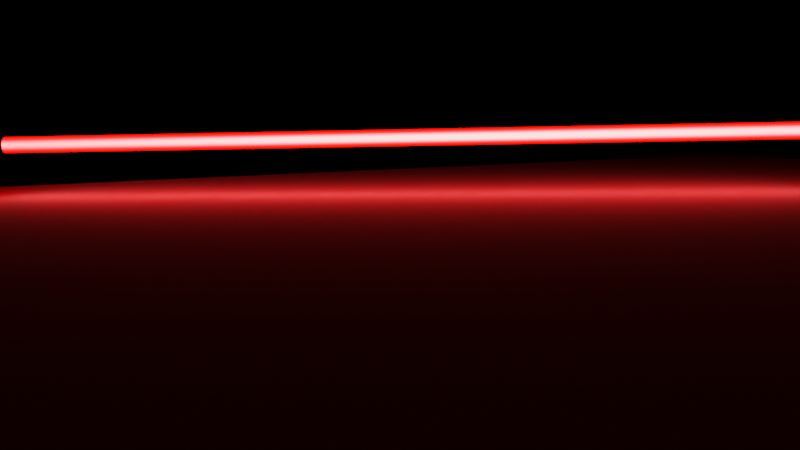 # Source: lazer.blend  (saved by Blender 3.5.10; exported with 4.5.12 LTS)
import bpy
from mathutils import Matrix  # noqa: F401  (used for matrix-valued properties, if any)

bpy.ops.wm.read_factory_settings(use_empty=True)
scene = bpy.context.scene
scene.name = 'Scene'

# ---- collections
col_collection = bpy.data.collections.new('Collection'); scene.collection.children.link(col_collection)

# ---- materials (node trees are filled in below, after node groups)
mat_laser = bpy.data.materials.new('Laser')
mat_laser.use_transparent_shadow = False

# ---- material node trees
mat_laser.use_nodes = True; mat_laser.node_tree.nodes.clear()
_N = mat_laser.node_tree.nodes; _L = mat_laser.node_tree.links
n0 = _N.new('ShaderNodeOutputMaterial'); n0.name = 'Material Output'; n0.location = (495, 300)
n1 = _N.new('ShaderNodeMixShader'); n1.name = 'Mix Shader'; n1.location = (254, 303)
n2 = _N.new('ShaderNodeLayerWeight'); n2.name = 'Layer Weight'; n2.location = (-63, 419)
n2.inputs[0].default_value = 0.95
n3 = _N.new('ShaderNodeEmission'); n3.name = 'Emission'; n3.location = (-61, 276)
n3.inputs[0].default_value = (1.0, 0.7545, 0.7761, 1.0)
n3.inputs[1].default_value = 3.0
n4 = _N.new('ShaderNodeEmission'); n4.name = 'Emission.001'; n4.location = (-65, 157)
n4.inputs[0].default_value = (1.0, 0.0003714, 0.0, 1.0)
n4.inputs[1].default_value = 20.0
_L.new(n1.outputs[0], n0.inputs[0])
_L.new(n3.outputs[0], n1.inputs[1])
_L.new(n2.outputs[1], n1.inputs[0])
_L.new(n4.outputs[0], n1.inputs[2])
n0.is_active_output = True

# ---- world
world_world = bpy.data.worlds.new('World'); scene.world = world_world
world_world.use_nodes = True; world_world.node_tree.nodes.clear()
_N = world_world.node_tree.nodes; _L = world_world.node_tree.links
n0 = _N.new('ShaderNodeOutputWorld'); n0.name = 'World Output'; n0.location = (300, 300)
n1 = _N.new('ShaderNodeBackground'); n1.name = 'Background'; n1.location = (10, 300)
n1.inputs[0].default_value = (0.0, 0.0, 0.0, 1.0)
_L.new(n1.outputs[0], n0.inputs[0])
n0.is_active_output = True
world_world.color = (0.05088, 0.05088, 0.05088)
world_world.use_sun_shadow = False
world_world.sun_shadow_jitter_overblur = 0.0

# ---- cameras
cam_camera_001 = bpy.data.cameras.new('Camera.001')

# ---- meshes
me_cylinder = bpy.data.meshes.new('Cylinder')
me_cylinder.from_pydata([(0.0, 1.0, -1.0), (0.0, 1.0, 1.0), (0.09802, 0.9952, -1.0), (0.09802, 0.9952, 1.0), (0.1951, 0.9808, -1.0), (0.1951, 0.9808, 1.0), (0.2903, 0.9569, -1.0), (0.2903, 0.9569, 1.0), (0.3827, 0.9239, -1.0), (0.3827, 0.9239, 1.0), (0.4714, 0.8819, -1.0), (0.4714, 0.8819, 1.0), (0.5556, 0.8315, -1.0), (0.5556, 0.8315, 1.0), (0.6344, 0.773, -1.0), (0.6344, 0.773, 1.0), (0.7071, 0.7071, -1.0), (0.7071, 0.7071, 1.0), (0.773, 0.6344, -1.0), (0.773, 0.6344, 1.0), (0.8315, 0.5556, -1.0), (0.8315, 0.5556, 1.0), (0.8819, 0.4714, -1.0), (0.8819, 0.4714, 1.0), (0.9239, 0.3827, -1.0), (0.9239, 0.3827, 1.0), (0.9569, 0.2903, -1.0), (0.9569, 0.2903, 1.0), (0.9808, 0.1951, -1.0), (0.9808, 0.1951, 1.0), (0.9952, 0.09802, -1.0), (0.9952, 0.09802, 1.0), (1.0, 0.0, -1.0), (1.0, 0.0, 1.0), (0.9952, -0.09802, -1.0), (0.9952, -0.09802, 1.0), (0.9808, -0.1951, -1.0), (0.9808, -0.1951, 1.0), (0.9569, -0.2903, -1.0), (0.9569, -0.2903, 1.0), (0.9239, -0.3827, -1.0), (0.9239, -0.3827, 1.0), (0.8819, -0.4714, -1.0), (0.8819, -0.4714, 1.0), (0.8315, -0.5556, -1.0), (0.8315, -0.5556, 1.0), (0.773, -0.6344, -1.0), (0.773, -0.6344, 1.0), (0.7071, -0.7071, -1.0), (0.7071, -0.7071, 1.0), (0.6344, -0.773, -1.0), (0.6344, -0.773, 1.0), (0.5556, -0.8315, -1.0), (0.5556, -0.8315, 1.0), (0.4714, -0.8819, -1.0), (0.4714, -0.8819, 1.0), (0.3827, -0.9239, -1.0), (0.3827, -0.9239, 1.0), (0.2903, -0.9569, -1.0), (0.2903, -0.9569, 1.0), (0.1951, -0.9808, -1.0), (0.1951, -0.9808, 1.0), (0.09802, -0.9952, -1.0), (0.09802, -0.9952, 1.0), (0.0, -1.0, -1.0), (0.0, -1.0, 1.0), (-0.09802, -0.9952, -1.0), (-0.09802, -0.9952, 1.0), (-0.1951, -0.9808, -1.0), (-0.1951, -0.9808, 1.0), (-0.2903, -0.9569, -1.0), (-0.2903, -0.9569, 1.0), (-0.3827, -0.9239, -1.0), (-0.3827, -0.9239, 1.0), (-0.4714, -0.8819, -1.0), (-0.4714, -0.8819, 1.0), (-0.5556, -0.8315, -1.0), (-0.5556, -0.8315, 1.0), (-0.6344, -0.773, -1.0), (-0.6344, -0.773, 1.0), (-0.7071, -0.7071, -1.0), (-0.7071, -0.7071, 1.0), (-0.773, -0.6344, -1.0), (-0.773, -0.6344, 1.0), (-0.8315, -0.5556, -1.0), (-0.8315, -0.5556, 1.0), (-0.8819, -0.4714, -1.0), (-0.8819, -0.4714, 1.0), (-0.9239, -0.3827, -1.0), (-0.9239, -0.3827, 1.0), (-0.9569, -0.2903, -1.0), (-0.9569, -0.2903, 1.0), (-0.9808, -0.1951, -1.0), (-0.9808, -0.1951, 1.0), (-0.9952, -0.09802, -1.0), (-0.9952, -0.09802, 1.0), (-1.0, 0.0, -1.0), (-1.0, 0.0, 1.0), (-0.9952, 0.09802, -1.0), (-0.9952, 0.09802, 1.0), (-0.9808, 0.1951, -1.0), (-0.9808, 0.1951, 1.0), (-0.9569, 0.2903, -1.0), (-0.9569, 0.2903, 1.0), (-0.9239, 0.3827, -1.0), (-0.9239, 0.3827, 1.0), (-0.8819, 0.4714, -1.0), (-0.8819, 0.4714, 1.0), (-0.8315, 0.5556, -1.0), (-0.8315, 0.5556, 1.0), (-0.773, 0.6344, -1.0), (-0.773, 0.6344, 1.0), (-0.7071, 0.7071, -1.0), (-0.7071, 0.7071, 1.0), (-0.6344, 0.773, -1.0), (-0.6344, 0.773, 1.0), (-0.5556, 0.8315, -1.0), (-0.5556, 0.8315, 1.0), (-0.4714, 0.8819, -1.0), (-0.4714, 0.8819, 1.0), (-0.3827, 0.9239, -1.0), (-0.3827, 0.9239, 1.0), (-0.2903, 0.9569, -1.0), (-0.2903, 0.9569, 1.0), (-0.1951, 0.9808, -1.0), (-0.1951, 0.9808, 1.0), (-0.09802, 0.9952, -1.0), (-0.09802, 0.9952, 1.0)], [], [(0, 1, 3, 2), (2, 3, 5, 4), (4, 5, 7, 6), (6, 7, 9, 8), (8, 9, 11, 10), (10, 11, 13, 12), (12, 13, 15, 14), (14, 15, 17, 16), (16, 17, 19, 18), (18, 19, 21, 20), (20, 21, 23, 22), (22, 23, 25, 24), (24, 25, 27, 26), (26, 27, 29, 28), (28, 29, 31, 30), (30, 31, 33, 32), (32, 33, 35, 34), (34, 35, 37, 36), (36, 37, 39, 38), (38, 39, 41, 40), (40, 41, 43, 42), (42, 43, 45, 44), (44, 45, 47, 46), (46, 47, 49, 48), (48, 49, 51, 50), (50, 51, 53, 52), (52, 53, 55, 54), (54, 55, 57, 56), (56, 57, 59, 58), (58, 59, 61, 60), (60, 61, 63, 62), (62, 63, 65, 64), (64, 65, 67, 66), (66, 67, 69, 68), (68, 69, 71, 70), (70, 71, 73, 72), (72, 73, 75, 74), (74, 75, 77, 76), (76, 77, 79, 78), (78, 79, 81, 80), (80, 81, 83, 82), (82, 83, 85, 84), (84, 85, 87, 86), (86, 87, 89, 88), (88, 89, 91, 90), (90, 91, 93, 92), (92, 93, 95, 94), (94, 95, 97, 96), (96, 97, 99, 98), (98, 99, 101, 100), (100, 101, 103, 102), (102, 103, 105, 104), (104, 105, 107, 106), (106, 107, 109, 108), (108, 109, 111, 110), (110, 111, 113, 112), (112, 113, 115, 114), (114, 115, 117, 116), (116, 117, 119, 118), (118, 119, 121, 120), (120, 121, 123, 122), (122, 123, 125, 124), (3, 1, 127, 125, 123, 121, 119, 117, 115, 113, 111, 109, 107, 105, 103, 101, 99, 97, 95, 93, 91, 89, 87, 85, 83, 81, 79, 77, 75, 73, 71, 69, 67, 65, 63, 61, 59, 57, 55, 53, 51, 49, 47, 45, 43, 41, 39, 37, 35, 33, 31, 29, 27, 25, 23, 21, 19, 17, 15, 13, 11, 9, 7, 5), (124, 125, 127, 126), (126, 127, 1, 0), (0, 2, 4, 6, 8, 10, 12, 14, 16, 18, 20, 22, 24, 26, 28, 30, 32, 34, 36, 38, 40, 42, 44, 46, 48, 50, 52, 54, 56, 58, 60, 62, 64, 66, 68, 70, 72, 74, 76, 78, 80, 82, 84, 86, 88, 90, 92, 94, 96, 98, 100, 102, 104, 106, 108, 110, 112, 114, 116, 118, 120, 122, 124, 126)])
_uv = me_cylinder.uv_layers.new(name='UVMap')
_uv.uv.foreach_set('vector', [1.0, 0.5, 1.0, 1.0, 0.9844, 1.0, 0.9844, 0.5, 0.9844, 0.5, 0.9844, 1.0, 0.9688, 1.0, 0.9688, 0.5, 0.9688, 0.5, 0.9688, 1.0, 0.9531, 1.0, 0.9531, 0.5, 0.9531, 0.5, 0.9531, 1.0, 0.9375, 1.0, 0.9375, 0.5, 0.9375, 0.5, 0.9375, 1.0, 0.9219, 1.0, 0.9219, 0.5, 0.9219, 0.5, 0.9219, 1.0, 0.9062, 1.0, 0.9062, 0.5, 0.9062, 0.5, 0.9062, 1.0, 0.8906, 1.0, 0.8906, 0.5, 0.8906, 0.5, 0.8906, 1.0, 0.875, 1.0, 0.875, 0.5, 0.875, 0.5, 0.875, 1.0, 0.8594, 1.0, 0.8594, 0.5, 0.8594, 0.5, 0.8594, 1.0, 0.8438, 1.0, 0.8438, 0.5, 0.8438, 0.5, 0.8438, 1.0, 0.8281, 1.0, 0.8281, 0.5, 0.8281, 0.5, 0.8281, 1.0, 0.8125, 1.0, 0.8125, 0.5, 0.8125, 0.5, 0.8125, 1.0, 0.7969, 1.0, 0.7969, 0.5, 0.7969, 0.5, 0.7969, 1.0, 0.7812, 1.0, 0.7812, 0.5, 0.7812, 0.5, 0.7812, 1.0, 0.7656, 1.0, 0.7656, 0.5, 0.7656, 0.5, 0.7656, 1.0, 0.75, 1.0, 0.75, 0.5, 0.75, 0.5, 0.75, 1.0, 0.7344, 1.0, 0.7344, 0.5, 0.7344, 0.5, 0.7344, 1.0, 0.7188, 1.0, 0.7188, 0.5, 0.7188, 0.5, 0.7188, 1.0, 0.7031, 1.0, 0.7031, 0.5, 0.7031, 0.5, 0.7031, 1.0, 0.6875, 1.0, 0.6875, 0.5, 0.6875, 0.5, 0.6875, 1.0, 0.6719, 1.0, 0.6719, 0.5, 0.6719, 0.5, 0.6719, 1.0, 0.6562, 1.0, 0.6562, 0.5, 0.6562, 0.5, 0.6562, 1.0, 0.6406, 1.0, 0.6406, 0.5, 0.6406, 0.5, 0.6406, 1.0, 0.625, 1.0, 0.625, 0.5, 0.625, 0.5, 0.625, 1.0, 0.6094, 1.0, 0.6094, 0.5, 0.6094, 0.5, 0.6094, 1.0, 0.5938, 1.0, 0.5938, 0.5, 0.5938, 0.5, 0.5938, 1.0, 0.5781, 1.0, 0.5781, 0.5, 0.5781, 0.5, 0.5781, 1.0, 0.5625, 1.0, 0.5625, 0.5, 0.5625, 0.5, 0.5625, 1.0, 0.5469, 1.0, 0.5469, 0.5, 0.5469, 0.5, 0.5469, 1.0, 0.5312, 1.0, 0.5312, 0.5, 0.5312, 0.5, 0.5312, 1.0, 0.5156, 1.0, 0.5156, 0.5, 0.5156, 0.5, 0.5156, 1.0, 0.5, 1.0, 0.5, 0.5, 0.5, 0.5, 0.5, 1.0, 0.4844, 1.0, 0.4844, 0.5, 0.4844, 0.5, 0.4844, 1.0, 0.4688, 1.0, 0.4688, 0.5, 0.4688, 0.5, 0.4688, 1.0, 0.4531, 1.0, 0.4531, 0.5, 0.4531, 0.5, 0.4531, 1.0, 0.4375, 1.0, 0.4375, 0.5, 0.4375, 0.5, 0.4375, 1.0, 0.4219, 1.0, 0.4219, 0.5, 0.4219, 0.5, 0.4219, 1.0, 0.4062, 1.0, 0.4062, 0.5, 0.4062, 0.5, 0.4062, 1.0, 0.3906, 1.0, 0.3906, 0.5, 0.3906, 0.5, 0.3906, 1.0, 0.375, 1.0, 0.375, 0.5, 0.375, 0.5, 0.375, 1.0, 0.3594, 1.0, 0.3594, 0.5, 0.3594, 0.5, 0.3594, 1.0, 0.3438, 1.0, 0.3438, 0.5, 0.3438, 0.5, 0.3438, 1.0, 0.3281, 1.0, 0.3281, 0.5, 0.3281, 0.5, 0.3281, 1.0, 0.3125, 1.0, 0.3125, 0.5, 0.3125, 0.5, 0.3125, 1.0, 0.2969, 1.0, 0.2969, 0.5, 0.2969, 0.5, 0.2969, 1.0, 0.2812, 1.0, 0.2812, 0.5, 0.2812, 0.5, 0.2812, 1.0, 0.2656, 1.0, 0.2656, 0.5, 0.2656, 0.5, 0.2656, 1.0, 0.25, 1.0, 0.25, 0.5, 0.25, 0.5, 0.25, 1.0, 0.2344, 1.0, 0.2344, 0.5, 0.2344, 0.5, 0.2344, 1.0, 0.2188, 1.0, 0.2188, 0.5, 0.2188, 0.5, 0.2188, 1.0, 0.2031, 1.0, 0.2031, 0.5, 0.2031, 0.5, 0.2031, 1.0, 0.1875, 1.0, 0.1875, 0.5, 0.1875, 0.5, 0.1875, 1.0, 0.1719, 1.0, 0.1719, 0.5, 0.1719, 0.5, 0.1719, 1.0, 0.1562, 1.0, 0.1562, 0.5, 0.1562, 0.5, 0.1562, 1.0, 0.1406, 1.0, 0.1406, 0.5, 0.1406, 0.5, 0.1406, 1.0, 0.125, 1.0, 0.125, 0.5, 0.125, 0.5, 0.125, 1.0, 0.1094, 1.0, 0.1094, 0.5, 0.1094, 0.5, 0.1094, 1.0, 0.09375, 1.0, 0.09375, 0.5, 0.09375, 0.5, 0.09375, 1.0, 0.07812, 1.0, 0.07812, 0.5, 0.07812, 0.5, 0.07812, 1.0, 0.0625, 1.0, 0.0625, 0.5, 0.0625, 0.5, 0.0625, 1.0, 0.04688, 1.0, 0.04688, 0.5, 0.04688, 0.5, 0.04688, 1.0, 0.03125, 1.0, 0.03125, 0.5, 0.2735, 0.4888, 0.25, 0.49, 0.2265, 0.4888, 0.2032, 0.4854, 0.1803, 0.4797, 0.1582, 0.4717, 0.1369, 0.4617, 0.1167, 0.4496, 0.09775, 0.4355, 0.08029, 0.4197, 0.06448, 0.4023, 0.05045, 0.3833, 0.03834, 0.3631, 0.02827, 0.3418, 0.02033, 0.3197, 0.01461, 0.2968, 0.01116, 0.2735, 0.01, 0.25, 0.01116, 0.2265, 0.01461, 0.2032, 0.02033, 0.1803, 0.02827, 0.1582, 0.03834, 0.1369, 0.05045, 0.1167, 0.06448, 0.09775, 0.08029, 0.08029, 0.09775, 0.06448, 0.1167, 0.05045, 0.1369, 0.03834, 0.1582, 0.02827, 0.1803, 0.02033, 0.2032, 0.01461, 0.2265, 0.01116, 0.25, 0.01, 0.2735, 0.01116, 0.2968, 0.01461, 0.3197, 0.02033, 0.3418, 0.02827, 0.3631, 0.03834, 0.3833, 0.05045, 0.4023, 0.06448, 0.4197, 0.08029, 0.4355, 0.09775, 0.4496, 0.1167, 0.4617, 0.1369, 0.4717, 0.1582, 0.4797, 0.1803, 0.4854, 0.2032, 0.4888, 0.2265, 0.49, 0.25, 0.4888, 0.2735, 0.4854, 0.2968, 0.4797, 0.3197, 0.4717, 0.3418, 0.4617, 0.3631, 0.4496, 0.3833, 0.4355, 0.4023, 0.4197, 0.4197, 0.4023, 0.4355, 0.3833, 0.4496, 0.3631, 0.4617, 0.3418, 0.4717, 0.3197, 0.4797, 0.2968, 0.4854, 0.03125, 0.5, 0.03125, 1.0, 0.01562, 1.0, 0.01562, 0.5, 0.01562, 0.5, 0.01562, 1.0, 0.0, 1.0, 0.0, 0.5, 0.75, 0.49, 0.7735, 0.4888, 0.7968, 0.4854, 0.8197, 0.4797, 0.8418, 0.4717, 0.8631, 0.4617, 0.8833, 0.4496, 0.9023, 0.4355, 0.9197, 0.4197, 0.9355, 0.4023, 0.9496, 0.3833, 0.9617, 0.3631, 0.9717, 0.3418, 0.9797, 0.3197, 0.9854, 0.2968, 0.9888, 0.2735, 0.99, 0.25, 0.9888, 0.2265, 0.9854, 0.2032, 0.9797, 0.1803, 0.9717, 0.1582, 0.9617, 0.1369, 0.9496, 0.1167, 0.9355, 0.09775, 0.9197, 0.08029, 0.9023, 0.06448, 0.8833, 0.05045, 0.8631, 0.03834, 0.8418, 0.02827, 0.8197, 0.02033, 0.7968, 0.01461, 0.7735, 0.01116, 0.75, 0.01, 0.7265, 0.01116, 0.7032, 0.01461, 0.6803, 0.02033, 0.6582, 0.02827, 0.6369, 0.03834, 0.6167, 0.05045, 0.5977, 0.06448, 0.5803, 0.08029, 0.5645, 0.09775, 0.5504, 0.1167, 0.5383, 0.1369, 0.5283, 0.1582, 0.5203, 0.1803, 0.5146, 0.2032, 0.5112, 0.2265, 0.51, 0.25, 0.5112, 0.2735, 0.5146, 0.2968, 0.5203, 0.3197, 0.5283, 0.3418, 0.5383, 0.3631, 0.5504, 0.3833, 0.5645, 0.4023, 0.5803, 0.4197, 0.5977, 0.4355, 0.6167, 0.4496, 0.6369, 0.4617, 0.6582, 0.4717, 0.6803, 0.4797, 0.7032, 0.4854, 0.7265, 0.4888])
_uv = me_cylinder.uv_layers.new(name='automap')
_uv.uv.foreach_set('vector', [0.5, -18.68, 0.5, 19.68, 2.38, 19.68, 2.38, -18.68, 2.38, -18.68, 2.38, 19.68, 4.242, 19.68, 4.242, -18.68, 4.242, -18.68, 4.242, 19.68, 6.068, 19.68, 6.068, -18.68, 6.068, -18.68, 6.068, 19.68, 7.84, 19.68, 7.84, -18.68, 7.84, -18.68, 7.84, 19.68, 9.542, 19.68, 9.542, -18.68, 9.542, -18.68, 9.542, 19.68, 11.16, 19.68, 11.16, -18.68, 11.16, -18.68, 11.16, 19.68, 12.67, 19.68, 12.67, -18.68, 12.67, -18.68, 12.67, 19.68, 14.06, 19.68, 14.06, -18.68, 14.06, -18.68, 14.06, 19.68, 12.67, 19.68, 12.67, -18.68, 12.67, -18.68, 12.67, 19.68, 11.16, 19.68, 11.16, -18.68, 11.16, -18.68, 11.16, 19.68, 9.542, 19.68, 9.542, -18.68, 9.542, -18.68, 9.542, 19.68, 7.84, 19.68, 7.84, -18.68, 7.84, -18.68, 7.84, 19.68, 6.068, 19.68, 6.068, -18.68, 6.068, -18.68, 6.068, 19.68, 4.242, 19.68, 4.242, -18.68, 4.242, -18.68, 4.242, 19.68, 2.38, 19.68, 2.38, -18.68, 2.38, -18.68, 2.38, 19.68, 0.5, 19.68, 0.5, -18.68, 0.5, -18.68, 0.5, 19.68, -1.38, 19.68, -1.38, -18.68, -1.38, -18.68, -1.38, 19.68, -3.242, 19.68, -3.242, -18.68, -3.242, -18.68, -3.242, 19.68, -5.068, 19.68, -5.068, -18.68, -5.068, -18.68, -5.068, 19.68, -6.84, 19.68, -6.84, -18.68, -6.84, -18.68, -6.84, 19.68, -8.542, 19.68, -8.542, -18.68, -8.542, -18.68, -8.542, 19.68, -10.16, 19.68, -10.16, -18.68, -10.16, -18.68, -10.16, 19.68, -11.67, 19.68, -11.67, -18.68, -11.67, -18.68, -11.67, 19.68, -13.06, 19.68, -13.06, -18.68, 14.06, -18.68, 14.06, 19.68, 12.67, 19.68, 12.67, -18.68, 12.67, -18.68, 12.67, 19.68, 11.16, 19.68, 11.16, -18.68, 11.16, -18.68, 11.16, 19.68, 9.542, 19.68, 9.542, -18.68, 9.542, -18.68, 9.542, 19.68, 7.84, 19.68, 7.84, -18.68, 7.84, -18.68, 7.84, 19.68, 6.068, 19.68, 6.068, -18.68, 6.068, -18.68, 6.068, 19.68, 4.242, 19.68, 4.242, -18.68, 4.242, -18.68, 4.242, 19.68, 2.38, 19.68, 2.38, -18.68, 2.38, -18.68, 2.38, 19.68, 0.5, 19.68, 0.5, -18.68, 0.5, -18.68, 0.5, 19.68, -1.38, 19.68, -1.38, -18.68, -1.38, -18.68, -1.38, 19.68, -3.242, 19.68, -3.242, -18.68, -3.242, -18.68, -3.242, 19.68, -5.068, 19.68, -5.068, -18.68, -5.068, -18.68, -5.068, 19.68, -6.84, 19.68, -6.84, -18.68, -6.84, -18.68, -6.84, 19.68, -8.542, 19.68, -8.542, -18.68, -8.542, -18.68, -8.542, 19.68, -10.16, 19.68, -10.16, -18.68, -10.16, -18.68, -10.16, 19.68, -11.67, 19.68, -11.67, -18.68, -11.67, -18.68, -11.67, 19.68, -13.06, 19.68, -13.06, -18.68, -13.06, -18.68, -13.06, 19.68, -11.67, 19.68, -11.67, -18.68, -11.67, -18.68, -11.67, 19.68, -10.16, 19.68, -10.16, -18.68, -10.16, -18.68, -10.16, 19.68, -8.542, 19.68, -8.542, -18.68, -8.542, -18.68, -8.542, 19.68, -6.84, 19.68, -6.84, -18.68, -6.84, -18.68, -6.84, 19.68, -5.068, 19.68, -5.068, -18.68, -5.068, -18.68, -5.068, 19.68, -3.242, 19.68, -3.242, -18.68, -3.242, -18.68, -3.242, 19.68, -1.38, 19.68, -1.38, -18.68, -1.38, -18.68, -1.38, 19.68, 0.5, 19.68, 0.5, -18.68, 0.5, -18.68, 0.5, 19.68, 2.38, 19.68, 2.38, -18.68, 2.38, -18.68, 2.38, 19.68, 4.242, 19.68, 4.242, -18.68, 4.242, -18.68, 4.242, 19.68, 6.068, 19.68, 6.068, -18.68, 6.068, -18.68, 6.068, 19.68, 7.84, 19.68, 7.84, -18.68, 7.84, -18.68, 7.84, 19.68, 9.542, 19.68, 9.542, -18.68, 9.542, -18.68, 9.542, 19.68, 11.16, 19.68, 11.16, -18.68, 11.16, -18.68, 11.16, 19.68, 12.67, 19.68, 12.67, -18.68, 12.67, -18.68, 12.67, 19.68, 14.06, 19.68, 14.06, -18.68, -13.06, -18.68, -13.06, 19.68, -11.67, 19.68, -11.67, -18.68, -11.67, -18.68, -11.67, 19.68, -10.16, 19.68, -10.16, -18.68, -10.16, -18.68, -10.16, 19.68, -8.542, 19.68, -8.542, -18.68, -8.542, -18.68, -8.542, 19.68, -6.84, 19.68, -6.84, -18.68, -6.84, -18.68, -6.84, 19.68, -5.068, 19.68, -5.068, -18.68, -5.068, -18.68, -5.068, 19.68, -3.242, 19.68, -3.242, -18.68, 2.38, 19.59, 0.5, 19.68, -1.38, 19.59, -3.242, 19.31, -5.068, 18.86, -6.84, 18.22, -8.542, 17.42, -10.16, 16.45, -11.67, 15.33, -13.06, 14.06, -14.33, 12.67, -15.45, 11.16, -16.42, 9.542, -17.22, 7.84, -17.86, 6.068, -18.31, 4.242, -18.59, 2.38, -18.68, 0.5, -18.59, -1.38, -18.31, -3.242, -17.86, -5.068, -17.22, -6.84, -16.42, -8.542, -15.45, -10.16, -14.33, -11.67, -13.06, -13.06, -11.67, -14.33, -10.16, -15.45, -8.542, -16.42, -6.84, -17.22, -5.068, -17.86, -3.242, -18.31, -1.38, -18.59, 0.5, -18.68, 2.38, -18.59, 4.242, -18.31, 6.068, -17.86, 7.84, -17.22, 9.542, -16.42, 11.16, -15.45, 12.67, -14.33, 14.06, -13.06, 15.33, -11.67, 16.45, -10.16, 17.42, -8.542, 18.22, -6.84, 18.86, -5.068, 19.31, -3.242, 19.59, -1.38, 19.68, 0.5, 19.59, 2.38, 19.31, 4.242, 18.86, 6.068, 18.22, 7.84, 17.42, 9.542, 16.45, 11.16, 15.33, 12.67, 14.06, 14.06, 12.67, 15.33, 11.16, 16.45, 9.542, 17.42, 7.84, 18.22, 6.068, 18.86, 4.242, 19.31, -3.242, -18.68, -3.242, 19.68, -1.38, 19.68, -1.38, -18.68, -1.38, -18.68, -1.38, 19.68, 0.5, 19.68, 0.5, -18.68, 0.5, 19.68, 2.38, 19.59, 4.242, 19.31, 6.068, 18.86, 7.84, 18.22, 9.542, 17.42, 11.16, 16.45, 12.67, 15.33, 14.06, 14.06, 15.33, 12.67, 16.45, 11.16, 17.42, 9.542, 18.22, 7.84, 18.86, 6.068, 19.31, 4.242, 19.59, 2.38, 19.68, 0.5, 19.59, -1.38, 19.31, -3.242, 18.86, -5.068, 18.22, -6.84, 17.42, -8.542, 16.45, -10.16, 15.33, -11.67, 14.06, -13.06, 12.67, -14.33, 11.16, -15.45, 9.542, -16.42, 7.84, -17.22, 6.068, -17.86, 4.242, -18.31, 2.38, -18.59, 0.5, -18.68, -1.38, -18.59, -3.242, -18.31, -5.068, -17.86, -6.84, -17.22, -8.542, -16.42, -10.16, -15.45, -11.67, -14.33, -13.06, -13.06, -14.33, -11.67, -15.45, -10.16, -16.42, -8.542, -17.22, -6.84, -17.86, -5.068, -18.31, -3.242, -18.59, -1.38, -18.68, 0.5, -18.59, 2.38, -18.31, 4.242, -17.86, 6.068, -17.22, 7.84, -16.42, 9.542, -15.45, 11.16, -14.33, 12.67, -13.06, 14.06, -11.67, 15.33, -10.16, 16.45, -8.542, 17.42, -6.84, 18.22, -5.068, 18.86, -3.242, 19.31, -1.38, 19.59])
_uv.active_render = True
me_cylinder.materials.append(mat_laser)
me_cylinder.auto_texspace = False
me_cylinder.update()
me_plane = bpy.data.meshes.new('Plane')
me_plane.from_pydata([(-1.0, -1.0, 0.0), (1.0, -1.0, 0.0), (-1.0, 1.0, 0.0), (1.0, 1.0, 0.0)], [], [(0, 1, 3, 2)])
_uv = me_plane.uv_layers.new(name='UVMap')
_uv.uv.foreach_set('vector', [0.0, 0.0, 1.0, 0.0, 1.0, 1.0, 0.0, 1.0])
me_plane.update()

# ---- objects
ob_cylinder = bpy.data.objects.new('Cylinder', me_cylinder)
ob_camera = bpy.data.objects.new('Camera', cam_camera_001)
ob_plane = bpy.data.objects.new('Plane', me_plane)

# ---- transforms, parenting, visibility, modifiers, constraints
ob_cylinder.location = (-19.44, 8.369, 1.519)
ob_cylinder.rotation_euler = (-1.564, 0.01633, -0.6075)
ob_cylinder.scale = (-0.2336, 0.2149, 11.04)
ob_camera.location = (6.587, -6.165, 2.337)
ob_camera.rotation_euler = (1.465, 0.01447, 1.062)
ob_plane.location = (0.0, 0.0, 0.0)
ob_plane.scale = (30.41, 30.41, 30.41)

# ---- collection membership
scene.collection.objects.link(ob_cylinder)
col_collection.objects.link(ob_camera)
col_collection.objects.link(ob_plane)

# ---- scene / render settings (as saved in the file)
scene.camera = ob_camera
scene.frame_start = 1; scene.frame_end = 250; scene.frame_set(1)
scene.render.engine = 'BLENDER_EEVEE_NEXT'
scene.cycles.sampling_pattern = 'TABULATED_SOBOL'
scene.view_settings.view_transform = 'Filmic'
bpy.context.view_layer.update()
